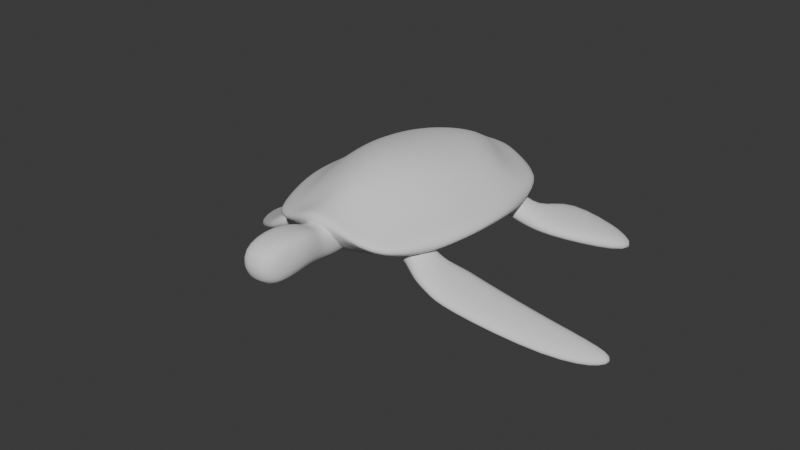 # Source: Tortue.blend  (saved by Blender 5.0.118; exported with 4.5.12 LTS)
import bpy
from mathutils import Matrix  # noqa: F401  (used for matrix-valued properties, if any)

bpy.ops.wm.read_factory_settings(use_empty=True)
scene = bpy.context.scene
scene.name = 'Scene'

# ---- collections
col_export = bpy.data.collections.new('EXPORT'); scene.collection.children.link(col_export)

# ---- world
world_world = bpy.data.worlds.new('World'); scene.world = world_world
world_world.use_nodes = True; world_world.node_tree.nodes.clear()
_N = world_world.node_tree.nodes; _L = world_world.node_tree.links
n0 = _N.new('ShaderNodeOutputWorld'); n0.name = 'World Output'; n0.location = (200, 100)
n1 = _N.new('ShaderNodeBackground'); n1.name = 'Background'; n1.location = (-200, 100)
n1.inputs[0].default_value = (0.05088, 0.05088, 0.05088, 1.0)
_L.new(n1.outputs[0], n0.inputs[0])
n0.is_active_output = True
world_world.color = (0.05088, 0.05088, 0.05088)
world_world.sun_shadow_jitter_overblur = 0.0

# ---- meshes
me_cube_001 = bpy.data.meshes.new('Cube.001')
me_cube_001.from_pydata([(-1.109, -0.02084, -0.306), (-0.584, -0.2294, 0.04036), (-0.8342, 0.8359, -0.306), (-0.5449, 0.3494, -0.02231), (-0.6826, -1.43, -0.306), (-0.4135, -1.127, -0.07163), (-0.7685, -0.1291, -0.1636), (-0.6162, 0.5756, -0.1873), (-0.478, -1.267, -0.1643), (0.0, 1.418, -0.306), (0.0, 0.7727, 0.03697), (0.0, 0.0, -0.5721), (0.0, -0.2522, 0.2267), (0.0, -1.621, 0.09334), (0.0, -1.114, 0.1068), (0.0, -1.411, -0.04876), (0.0, 1.038, -0.1268), (-0.4894, -1.59, -0.2616), (-0.5179, 0.1766, -0.5246), (-0.3274, 0.5697, 0.03271), (-0.2018, -1.371, -0.1042), (-0.2178, -1.026, 0.06606), (-0.3553, -0.2244, 0.1582), (-0.3979, 1.298, -0.306), (0.0, 0.7089, -0.4119), (0.0, 0.3582, 0.1479), (-0.7567, 0.282, -0.1608), (-0.5366, 0.1114, 0.03988), (-0.9666, 0.3378, -0.306), (-0.2941, 0.7873, -0.1792), (-0.6171, 0.3711, -0.7301), (-0.3086, 0.2403, 0.1206), (-0.5083, -0.5703, 0.04574), (-1.127, -0.5515, -0.306), (-0.7788, -0.5195, -0.1712), (0.0, -0.5212, -0.5243), (0.0, -0.5332, 0.2281), (-0.4802, -0.5212, -0.4416), (-0.3075, -0.5247, 0.1666), (-0.5173, -0.8205, -0.02828), (-1.0, -0.9784, -0.306), (-0.6379, -0.9366, -0.1643), (0.0, -1.502, -0.6126), (0.0, -0.7797, 0.1989), (-0.4338, -0.8534, -0.6253), (-0.2547, -0.8064, 0.1357)], [], [(26, 27, 3, 7), (45, 39, 5, 21), (31, 27, 1, 22), (20, 21, 5, 8), (41, 40, 4, 8), (39, 41, 8, 5), (17, 20, 8, 4), (28, 26, 7, 2), (23, 29, 16, 9), (44, 42, 13, 17), (30, 24, 11, 18), (29, 19, 10, 16), (10, 19, 31, 25), (19, 3, 27, 31), (23, 9, 24, 30), (7, 3, 19, 29), (40, 44, 17, 4), (2, 23, 30, 28), (28, 30, 18, 0), (0, 6, 26, 28), (6, 1, 27, 26), (2, 7, 29, 23), (13, 15, 20, 17), (15, 14, 21, 20), (25, 31, 22, 12), (43, 45, 21, 14), (12, 22, 38, 36), (0, 18, 37, 33), (18, 11, 35, 37), (1, 6, 34, 32), (6, 0, 33, 34), (22, 1, 32, 38), (36, 38, 45, 43), (33, 37, 44, 40), (37, 35, 42, 44), (32, 34, 41, 39), (34, 33, 40, 41), (38, 32, 39, 45)])
me_cube_001.polygons.foreach_set('use_smooth', [True] * 38)
_uv = me_cube_001.uv_layers.new(name='UVMap')
_uv.uv.foreach_set('vector', [0.5, 0.125, 0.625, 0.125, 0.625, 0.25, 0.5, 0.25, 0.81, 0.75, 0.875, 0.75, 0.875, 0.75, 0.81, 0.75, 0.81, 0.625, 0.875, 0.625, 0.875, 0.75, 0.81, 0.75, 0.5, 0.935, 0.625, 0.935, 0.625, 1.0, 0.5, 1.0, 0.5, 0.0, 0.375, 0.0, 0.375, 0.0, 0.5, 0.0, 0.625, 0.0, 0.5, 0.0, 0.5, 0.0, 0.625, 0.0, 0.375, 0.935, 0.5, 0.935, 0.5, 1.0, 0.375, 1.0, 0.375, 0.125, 0.5, 0.125, 0.5, 0.25, 0.375, 0.25, 0.375, 0.315, 0.5, 0.315, 0.5, 0.375, 0.375, 0.375, 0.19, 0.75, 0.25, 0.75, 0.25, 0.75, 0.19, 0.75, 0.19, 0.625, 0.25, 0.625, 0.25, 0.75, 0.19, 0.75, 0.5, 0.315, 0.625, 0.315, 0.625, 0.375, 0.5, 0.375, 0.75, 0.5, 0.81, 0.5, 0.81, 0.625, 0.75, 0.625, 0.81, 0.5, 0.875, 0.5, 0.875, 0.625, 0.81, 0.625, 0.19, 0.5, 0.25, 0.5, 0.25, 0.625, 0.19, 0.625, 0.5, 0.25, 0.625, 0.25, 0.625, 0.315, 0.5, 0.315, 0.125, 0.75, 0.19, 0.75, 0.19, 0.75, 0.125, 0.75, 0.125, 0.5, 0.19, 0.5, 0.19, 0.625, 0.125, 0.625, 0.125, 0.625, 0.19, 0.625, 0.19, 0.75, 0.125, 0.75, 0.375, 0.0, 0.5, 0.0, 0.5, 0.125, 0.375, 0.125, 0.5, 0.0, 0.625, 0.0, 0.625, 0.125, 0.5, 0.125, 0.375, 0.25, 0.5, 0.25, 0.5, 0.315, 0.375, 0.315, 0.375, 0.875, 0.5, 0.875, 0.5, 0.935, 0.375, 0.935, 0.5, 0.875, 0.625, 0.875, 0.625, 0.935, 0.5, 0.935, 0.75, 0.625, 0.81, 0.625, 0.81, 0.75, 0.75, 0.75, 0.75, 0.75, 0.81, 0.75, 0.81, 0.75, 0.75, 0.75, 0.75, 0.75, 0.81, 0.75, 0.81, 0.75, 0.75, 0.75, 0.125, 0.75, 0.19, 0.75, 0.19, 0.75, 0.125, 0.75, 0.19, 0.75, 0.25, 0.75, 0.25, 0.75, 0.19, 0.75, 0.625, 0.0, 0.5, 0.0, 0.5, 0.0, 0.625, 0.0, 0.5, 0.0, 0.375, 0.0, 0.375, 0.0, 0.5, 0.0, 0.81, 0.75, 0.875, 0.75, 0.875, 0.75, 0.81, 0.75, 0.75, 0.75, 0.81, 0.75, 0.81, 0.75, 0.75, 0.75, 0.125, 0.75, 0.19, 0.75, 0.19, 0.75, 0.125, 0.75, 0.19, 0.75, 0.25, 0.75, 0.25, 0.75, 0.19, 0.75, 0.625, 0.0, 0.5, 0.0, 0.5, 0.0, 0.625, 0.0, 0.5, 0.0, 0.375, 0.0, 0.375, 0.0, 0.5, 0.0, 0.81, 0.75, 0.875, 0.75, 0.875, 0.75, 0.81, 0.75])
me_cube_001.update()
me_cube_003 = bpy.data.meshes.new('Cube.003')
me_cube_003.from_pydata([(-0.3215, -0.01828, -0.3227), (-0.2973, 0.2349, -0.2344), (-0.3843, -0.001067, -0.1294), (-0.09122, -0.1599, -0.146), (-0.6828, 0.02569, -0.3547), (-0.2406, 0.7232, -0.2702), (-0.7456, 0.0429, -0.1614), (-1.163, 0.7095, -0.5715), (-0.899, 0.8716, -0.5003), (-1.226, 0.7268, -0.3782), (-0.9394, 0.8827, -0.3761), (-0.2809, 0.7343, -0.146), (-0.3391, 0.2464, -0.1057), (-0.05968, 0.2013, 0.0473), (0.00311, 0.1841, -0.146), (-0.154, -0.1427, 0.0473), (0.04215, 0.1734, 0.2971), (0.2031, 0.1293, -0.1984), (-0.05218, -0.1706, 0.2971), (0.1087, -0.2148, -0.1984)], [], [(1, 0, 4, 5), (1, 14, 3, 0), (0, 2, 6, 4), (3, 15, 2, 0), (5, 4, 7, 8), (4, 6, 9, 7), (7, 9, 10, 8), (6, 11, 10, 9), (11, 5, 8, 10), (2, 12, 11, 6), (12, 1, 5, 11), (13, 12, 2, 15), (1, 12, 13, 14), (14, 13, 16, 17), (13, 15, 18, 16), (17, 16, 18, 19), (15, 3, 19, 18), (3, 14, 17, 19)])
me_cube_003.polygons.foreach_set('use_smooth', [True] * 18)
_uv = me_cube_003.uv_layers.new(name='UVMap')
_uv.uv.foreach_set('vector', [0.125, 0.5, 0.125, 0.75, 0.125, 0.75, 0.125, 0.5, 0.125, 0.5, 0.375, 0.5, 0.375, 0.75, 0.125, 0.75, 0.375, 1.0, 0.625, 1.0, 0.625, 1.0, 0.375, 1.0, 0.375, 0.75, 0.625, 0.75, 0.625, 1.0, 0.375, 1.0, 0.125, 0.5, 0.125, 0.75, 0.125, 0.75, 0.125, 0.5, 0.375, 1.0, 0.625, 1.0, 0.625, 1.0, 0.375, 1.0, 0.375, 1.0, 0.625, 1.0, 0.875, 0.5, 0.375, 0.25, 0.875, 0.75, 0.875, 0.5, 0.875, 0.5, 0.875, 0.75, 0.625, 0.25, 0.375, 0.25, 0.375, 0.25, 0.625, 0.25, 0.875, 0.75, 0.875, 0.5, 0.875, 0.5, 0.875, 0.75, 0.625, 0.25, 0.375, 0.25, 0.375, 0.25, 0.625, 0.25, 0.625, 0.5, 0.875, 0.5, 0.875, 0.75, 0.625, 0.75, 0.375, 0.25, 0.625, 0.25, 0.625, 0.5, 0.375, 0.5, 0.375, 0.5, 0.625, 0.5, 0.625, 0.5, 0.375, 0.5, 0.625, 0.5, 0.625, 0.75, 0.625, 0.75, 0.625, 0.5, 0.375, 0.5, 0.625, 0.5, 0.625, 0.75, 0.375, 0.75, 0.625, 0.75, 0.375, 0.75, 0.375, 0.75, 0.625, 0.75, 0.375, 0.75, 0.375, 0.5, 0.375, 0.5, 0.375, 0.75])
me_cube_003.update()
me_cube_006 = bpy.data.meshes.new('Cube.006')
me_cube_006.from_pydata([(0.3215, -0.01828, -0.3227), (0.2973, 0.2349, -0.2344), (0.3843, -0.001067, -0.1294), (0.09122, -0.1599, -0.146), (0.6828, 0.02569, -0.3547), (0.2406, 0.7232, -0.2702), (0.7456, 0.0429, -0.1614), (1.163, 0.7095, -0.5715), (0.899, 0.8716, -0.5003), (1.226, 0.7268, -0.3782), (0.9394, 0.8827, -0.3761), (0.2809, 0.7343, -0.146), (0.3391, 0.2464, -0.1057), (0.05968, 0.2013, 0.0473), (-0.00311, 0.1841, -0.146), (0.154, -0.1427, 0.0473), (-0.04215, 0.1734, 0.2971), (-0.2031, 0.1293, -0.1984), (0.05218, -0.1706, 0.2971), (-0.1087, -0.2148, -0.1984)], [], [(1, 0, 3, 14), (1, 5, 4, 0), (3, 0, 2, 15), (0, 4, 6, 2), (5, 8, 7, 4), (4, 7, 9, 6), (7, 8, 10, 9), (6, 9, 10, 11), (11, 10, 8, 5), (2, 6, 11, 12), (12, 11, 5, 1), (13, 15, 2, 12), (1, 14, 13, 12), (14, 17, 16, 13), (13, 16, 18, 15), (17, 19, 18, 16), (15, 18, 19, 3), (3, 19, 17, 14)])
me_cube_006.polygons.foreach_set('use_smooth', [True] * 18)
_uv = me_cube_006.uv_layers.new(name='UVMap')
_uv.uv.foreach_set('vector', [0.125, 0.5, 0.125, 0.75, 0.375, 0.75, 0.375, 0.5, 0.125, 0.5, 0.125, 0.5, 0.125, 0.75, 0.125, 0.75, 0.375, 0.75, 0.375, 1.0, 0.625, 1.0, 0.625, 0.75, 0.375, 1.0, 0.375, 1.0, 0.625, 1.0, 0.625, 1.0, 0.125, 0.5, 0.125, 0.5, 0.125, 0.75, 0.125, 0.75, 0.375, 1.0, 0.375, 1.0, 0.625, 1.0, 0.625, 1.0, 0.375, 1.0, 0.375, 0.25, 0.875, 0.5, 0.625, 1.0, 0.875, 0.75, 0.875, 0.75, 0.875, 0.5, 0.875, 0.5, 0.625, 0.25, 0.625, 0.25, 0.375, 0.25, 0.375, 0.25, 0.875, 0.75, 0.875, 0.75, 0.875, 0.5, 0.875, 0.5, 0.625, 0.25, 0.625, 0.25, 0.375, 0.25, 0.375, 0.25, 0.625, 0.5, 0.625, 0.75, 0.875, 0.75, 0.875, 0.5, 0.375, 0.25, 0.375, 0.5, 0.625, 0.5, 0.625, 0.25, 0.375, 0.5, 0.375, 0.5, 0.625, 0.5, 0.625, 0.5, 0.625, 0.5, 0.625, 0.5, 0.625, 0.75, 0.625, 0.75, 0.375, 0.5, 0.375, 0.75, 0.625, 0.75, 0.625, 0.5, 0.625, 0.75, 0.625, 0.75, 0.375, 0.75, 0.375, 0.75, 0.375, 0.75, 0.375, 0.75, 0.375, 0.5, 0.375, 0.5])
me_cube_006.update()
me_cube_002 = bpy.data.meshes.new('Cube.002')
me_cube_002.from_pydata([(-0.6737, 0.1079, -0.2655), (-0.4127, -0.4567, -0.2616), (-0.6182, 0.1374, -0.3877), (-1.31, 0.08867, -0.5689), (-0.5269, 0.1153, -0.1873), (-0.3368, 0.04036, -0.0676), (-0.3004, -0.4053, -0.1588), (-0.4679, 0.1467, -0.3173), (-0.2593, 0.08162, -0.2383), (-0.2229, -0.364, -0.3295), (-0.07793, -0.2964, -0.2474), (-0.3494, -0.423, -0.4012), (-1.301, -0.3294, -0.8105), (-1.353, -0.3571, -0.6962), (-1.258, 0.1163, -0.6833), (-1.775, -0.06409, -0.9611), (-1.826, -0.09148, -0.8478), (-1.868, 0.13, -0.9565), (-1.919, 0.1027, -0.8432), (-0.1554, -0.3377, -0.07667), (0.06183, -0.1159, -0.1404), (-0.07182, -0.1841, 0.02958), (-0.07429, 0.1678, -0.1336), (0.2269, -0.08805, -0.1405), (0.05532, -0.1794, 0.2377), (0.0908, 0.1957, -0.1337), (-0.08081, 0.1043, 0.2445), (-0.2079, 0.09965, 0.03639)], [], [(0, 1, 6, 4), (0, 3, 13, 1), (2, 0, 4, 7), (14, 3, 0, 2), (4, 6, 19, 5), (7, 4, 5, 8), (11, 2, 7, 9), (9, 7, 8, 10), (6, 9, 10, 19), (1, 11, 9, 6), (14, 2, 11, 12), (11, 1, 13, 12), (12, 13, 16, 15), (14, 12, 15, 17), (15, 16, 18, 17), (3, 14, 17, 18), (13, 3, 18, 16), (19, 10, 20, 21), (10, 8, 22, 20), (21, 20, 23, 24), (20, 22, 25, 23), (25, 26, 24, 23), (22, 27, 26, 25), (27, 21, 24, 26), (5, 19, 21, 27), (8, 5, 27, 22)])
me_cube_002.polygons.foreach_set('use_smooth', [True] * 26)
_uv = me_cube_002.uv_layers.new(name='UVMap')
_uv.uv.foreach_set('vector', [0.375, 0.5, 0.375, 0.75, 0.375, 0.75, 0.375, 0.5, 0.375, 0.5, 0.625, 0.5, 0.625, 0.75, 0.375, 0.75, 0.125, 0.75, 0.375, 0.75, 0.375, 0.75, 0.125, 0.75, 0.125, 0.5, 0.375, 0.5, 0.375, 0.75, 0.125, 0.75, 0.375, 0.5, 0.375, 0.75, 0.375, 0.75, 0.375, 0.5, 0.125, 0.75, 0.375, 0.75, 0.375, 0.75, 0.125, 0.75, 0.625, 0.5, 0.625, 0.25, 0.625, 0.25, 0.625, 0.5, 0.625, 0.5, 0.625, 0.25, 0.625, 0.25, 0.625, 0.5, 0.625, 0.0, 0.375, 0.0, 0.375, 0.0, 0.625, 0.0, 0.625, 0.0, 0.375, 0.0, 0.375, 0.0, 0.625, 0.0, 0.375, 0.25, 0.625, 0.25, 0.625, 0.5, 0.375, 0.5, 0.375, 0.0, 0.625, 0.0, 0.625, 0.25, 0.375, 0.25, 0.375, 0.25, 0.625, 0.25, 0.625, 0.25, 0.375, 0.25, 0.375, 0.25, 0.375, 0.5, 0.375, 0.5, 0.375, 0.25, 0.625, 0.5, 0.875, 0.5, 0.875, 0.75, 0.625, 0.75, 0.375, 0.5, 0.125, 0.5, 0.125, 0.5, 0.375, 0.5, 0.625, 0.75, 0.625, 0.5, 0.625, 0.5, 0.625, 0.75, 0.625, 0.0, 0.375, 0.0, 0.375, 0.0, 0.625, 0.0, 0.625, 0.5, 0.625, 0.25, 0.625, 0.25, 0.625, 0.5, 0.625, 0.0, 0.375, 0.0, 0.375, 0.0, 0.625, 0.0, 0.625, 0.5, 0.625, 0.25, 0.625, 0.25, 0.625, 0.5, 0.375, 0.75, 0.625, 0.75, 0.625, 1.0, 0.375, 1.0, 0.125, 0.75, 0.375, 0.75, 0.375, 0.75, 0.125, 0.75, 0.375, 0.5, 0.375, 0.75, 0.375, 0.75, 0.375, 0.5, 0.375, 0.5, 0.375, 0.75, 0.375, 0.75, 0.375, 0.5, 0.125, 0.75, 0.375, 0.75, 0.375, 0.75, 0.125, 0.75])
me_cube_002.update()
me_cube_005 = bpy.data.meshes.new('Cube.005')
me_cube_005.from_pydata([(0.6737, 0.1079, -0.2655), (0.4127, -0.4567, -0.2616), (0.6182, 0.1374, -0.3877), (1.31, 0.08867, -0.5689), (0.5269, 0.1153, -0.1873), (0.3368, 0.04036, -0.0676), (0.3004, -0.4053, -0.1588), (0.4679, 0.1467, -0.3173), (0.2593, 0.08162, -0.2383), (0.2229, -0.364, -0.3295), (0.07793, -0.2964, -0.2474), (0.3494, -0.423, -0.4012), (1.301, -0.3294, -0.8105), (1.353, -0.3571, -0.6962), (1.258, 0.1163, -0.6833), (1.775, -0.06409, -0.9611), (1.826, -0.09148, -0.8478), (1.868, 0.13, -0.9565), (1.919, 0.1027, -0.8432), (0.1554, -0.3377, -0.07667), (-0.06183, -0.1159, -0.1404), (0.07182, -0.1841, 0.02958), (0.07429, 0.1678, -0.1336), (-0.2269, -0.08805, -0.1405), (-0.05532, -0.1794, 0.2377), (-0.0908, 0.1957, -0.1337), (0.08081, 0.1043, 0.2445), (0.2079, 0.09965, 0.03639)], [], [(0, 1, 13, 3), (0, 4, 6, 1), (14, 2, 0, 3), (2, 7, 4, 0), (7, 8, 5, 4), (4, 5, 19, 6), (11, 9, 7, 2), (9, 10, 8, 7), (6, 19, 10, 9), (1, 6, 9, 11), (11, 12, 13, 1), (14, 12, 11, 2), (12, 15, 16, 13), (14, 17, 15, 12), (15, 17, 18, 16), (3, 18, 17, 14), (13, 16, 18, 3), (19, 21, 20, 10), (10, 20, 22, 8), (21, 24, 23, 20), (20, 23, 25, 22), (25, 23, 24, 26), (22, 25, 26, 27), (27, 26, 24, 21), (5, 27, 21, 19), (8, 22, 27, 5)])
me_cube_005.polygons.foreach_set('use_smooth', [True] * 26)
_uv = me_cube_005.uv_layers.new(name='UVMap')
_uv.uv.foreach_set('vector', [0.375, 0.5, 0.375, 0.75, 0.625, 0.75, 0.625, 0.5, 0.375, 0.5, 0.375, 0.5, 0.375, 0.75, 0.375, 0.75, 0.125, 0.5, 0.125, 0.75, 0.375, 0.75, 0.375, 0.5, 0.125, 0.75, 0.125, 0.75, 0.375, 0.75, 0.375, 0.75, 0.125, 0.75, 0.125, 0.75, 0.375, 0.75, 0.375, 0.75, 0.375, 0.5, 0.375, 0.5, 0.375, 0.75, 0.375, 0.75, 0.625, 0.5, 0.625, 0.5, 0.625, 0.25, 0.625, 0.25, 0.625, 0.5, 0.625, 0.5, 0.625, 0.25, 0.625, 0.25, 0.625, 0.0, 0.625, 0.0, 0.375, 0.0, 0.375, 0.0, 0.625, 0.0, 0.625, 0.0, 0.375, 0.0, 0.375, 0.0, 0.375, 0.0, 0.375, 0.25, 0.625, 0.25, 0.625, 0.0, 0.375, 0.25, 0.375, 0.5, 0.625, 0.5, 0.625, 0.25, 0.375, 0.25, 0.375, 0.25, 0.625, 0.25, 0.625, 0.25, 0.375, 0.25, 0.375, 0.25, 0.375, 0.5, 0.375, 0.5, 0.625, 0.5, 0.625, 0.75, 0.875, 0.75, 0.875, 0.5, 0.375, 0.5, 0.375, 0.5, 0.125, 0.5, 0.125, 0.5, 0.625, 0.75, 0.625, 0.75, 0.625, 0.5, 0.625, 0.5, 0.625, 0.0, 0.625, 0.0, 0.375, 0.0, 0.375, 0.0, 0.625, 0.5, 0.625, 0.5, 0.625, 0.25, 0.625, 0.25, 0.625, 0.0, 0.625, 0.0, 0.375, 0.0, 0.375, 0.0, 0.625, 0.5, 0.625, 0.5, 0.625, 0.25, 0.625, 0.25, 0.375, 0.75, 0.375, 1.0, 0.625, 1.0, 0.625, 0.75, 0.125, 0.75, 0.125, 0.75, 0.375, 0.75, 0.375, 0.75, 0.375, 0.5, 0.375, 0.5, 0.375, 0.75, 0.375, 0.75, 0.375, 0.5, 0.375, 0.5, 0.375, 0.75, 0.375, 0.75, 0.125, 0.75, 0.125, 0.75, 0.375, 0.75, 0.375, 0.75])
me_cube_005.update()
me_cube_004 = bpy.data.meshes.new('Cube.004')
me_cube_004.from_pydata([(-0.2331, -0.949, -0.1795), (-0.2331, -0.5912, -0.1048), (-0.1501, -1.081, 0.2148), (4.967e-09, -1.053, -0.2205), (4.967e-09, -0.5912, -0.1048), (4.967e-09, -1.081, 0.2148), (4.967e-09, -0.6167, 0.2435), (-0.2331, -0.6167, 0.2435), (4.967e-09, -0.3959, 0.1726), (4.967e-09, -0.3403, 0.1299), (-0.1529, -0.3959, 0.1726), (-0.1529, -0.3403, 0.1299), (-0.1529, -0.3076, -0.1582), (-0.1529, -0.09754, -0.1851), (4.967e-09, -0.3076, -0.1582), (4.967e-09, -0.09754, -0.1851), (4.967e-09, 0.337, -0.08439), (-0.1965, 0.337, -0.08439), (4.967e-09, 0.1009, 0.1396), (-0.1965, 0.1009, 0.1396), (0.2331, -0.949, -0.1795), (0.2331, -0.5912, -0.1048), (0.1501, -1.081, 0.2148), (0.2331, -0.6167, 0.2435), (0.1529, -0.3959, 0.1726), (0.1529, -0.3403, 0.1299), (0.1529, -0.3076, -0.1582), (0.1529, -0.09754, -0.1851), (0.1965, 0.337, -0.08439), (0.1965, 0.1009, 0.1396)], [], [(1, 4, 3, 0), (0, 2, 7, 1), (3, 5, 2, 0), (6, 7, 2, 5), (7, 6, 8, 10), (10, 8, 9, 11), (1, 7, 10, 12), (12, 10, 11, 13), (14, 12, 13, 15), (4, 1, 12, 14), (15, 13, 17, 16), (17, 19, 18, 16), (11, 9, 18, 19), (13, 11, 19, 17), (21, 20, 3, 4), (20, 21, 23, 22), (3, 20, 22, 5), (6, 5, 22, 23), (23, 24, 8, 6), (24, 25, 9, 8), (21, 26, 24, 23), (26, 27, 25, 24), (14, 15, 27, 26), (4, 14, 26, 21), (15, 16, 28, 27), (28, 16, 18, 29), (25, 29, 18, 9), (27, 28, 29, 25)])
me_cube_004.polygons.foreach_set('use_smooth', [True] * 28)
_uv = me_cube_004.uv_layers.new(name='UVMap')
_uv.uv.foreach_set('vector', [0.125, 0.5, 0.375, 0.5, 0.375, 0.75, 0.125, 0.75, 0.375, 0.0, 0.625, 0.0, 0.625, 0.25, 0.375, 0.25, 0.375, 0.75, 0.625, 0.75, 0.625, 1.0, 0.375, 1.0, 0.625, 0.5, 0.875, 0.5, 0.875, 0.75, 0.625, 0.75, 0.875, 0.5, 0.625, 0.5, 0.625, 0.5, 0.875, 0.5, 0.875, 0.5, 0.625, 0.5, 0.625, 0.5, 0.875, 0.5, 0.375, 0.25, 0.625, 0.25, 0.625, 0.25, 0.375, 0.25, 0.375, 0.25, 0.625, 0.25, 0.625, 0.25, 0.375, 0.25, 0.375, 0.5, 0.125, 0.5, 0.125, 0.5, 0.375, 0.5, 0.375, 0.5, 0.125, 0.5, 0.125, 0.5, 0.375, 0.5, 0.375, 0.5, 0.125, 0.5, 0.125, 0.5, 0.375, 0.5, 0.375, 0.25, 0.625, 0.25, 0.625, 0.5, 0.375, 0.5, 0.875, 0.5, 0.625, 0.5, 0.625, 0.5, 0.875, 0.5, 0.375, 0.25, 0.625, 0.25, 0.625, 0.25, 0.375, 0.25, 0.125, 0.5, 0.125, 0.75, 0.375, 0.75, 0.375, 0.5, 0.375, 0.0, 0.375, 0.25, 0.625, 0.25, 0.625, 0.0, 0.375, 0.75, 0.375, 1.0, 0.625, 1.0, 0.625, 0.75, 0.625, 0.5, 0.625, 0.75, 0.875, 0.75, 0.875, 0.5, 0.875, 0.5, 0.875, 0.5, 0.625, 0.5, 0.625, 0.5, 0.875, 0.5, 0.875, 0.5, 0.625, 0.5, 0.625, 0.5, 0.375, 0.25, 0.375, 0.25, 0.625, 0.25, 0.625, 0.25, 0.375, 0.25, 0.375, 0.25, 0.625, 0.25, 0.625, 0.25, 0.375, 0.5, 0.375, 0.5, 0.125, 0.5, 0.125, 0.5, 0.375, 0.5, 0.375, 0.5, 0.125, 0.5, 0.125, 0.5, 0.375, 0.5, 0.375, 0.5, 0.125, 0.5, 0.125, 0.5, 0.375, 0.25, 0.375, 0.5, 0.625, 0.5, 0.625, 0.25, 0.875, 0.5, 0.875, 0.5, 0.625, 0.5, 0.625, 0.5, 0.375, 0.25, 0.375, 0.25, 0.625, 0.25, 0.625, 0.25])
me_cube_004.update()

# ---- objects
ob_carapace = bpy.data.objects.new('Carapace', me_cube_001)
ob_nag_ard = bpy.data.objects.new('Nag-ArD', me_cube_003)
ob_nag_arg = bpy.data.objects.new('Nag-ArG', me_cube_006)
ob_nag_avd = bpy.data.objects.new('Nag-AvD', me_cube_002)
ob_nag_avg = bpy.data.objects.new('Nag-AvG', me_cube_005)
ob_tete = bpy.data.objects.new('Tete', me_cube_004)

# ---- transforms, parenting, visibility, modifiers, constraints
ob_carapace.location = (0.0, -1.0, 0.694)
_m = ob_carapace.modifiers.new('Mirror', 'MIRROR')
_m.use_clip = True
_m = ob_carapace.modifiers.new('Subdivision', 'SUBSURF')
_m.levels = 2
ob_nag_ard.parent = ob_carapace
ob_nag_ard.matrix_parent_inverse = Matrix(((1.0, -0.0, -0.0, -0.0), (-0.0, 1.0, 0.0, 1.0), (-0.0, -0.0, 1.0, -0.694), (-0.0, 0.0, -0.0, 1.0)))
ob_nag_ard.location = (-0.5113, -0.5467, 0.3122)
ob_nag_ard.rotation_euler = (0.0, 0.0, 0.1557)
_m = ob_nag_ard.modifiers.new('Subdivision', 'SUBSURF')
_m.levels = 2
ob_nag_arg.parent = ob_carapace
ob_nag_arg.matrix_parent_inverse = Matrix(((1.0, -0.0, -0.0, -0.0), (-0.0, 1.0, 0.0, 1.0), (-0.0, -0.0, 1.0, -0.694), (-0.0, 0.0, -0.0, 1.0)))
ob_nag_arg.location = (0.5113, -0.5467, 0.3122)
ob_nag_arg.rotation_euler = (0.0, -0.0, -0.1553)
_m = ob_nag_arg.modifiers.new('Subdivision', 'SUBSURF')
_m.levels = 2
ob_nag_avd.parent = ob_carapace
ob_nag_avd.matrix_parent_inverse = Matrix(((1.0, -0.0, -0.0, -0.0), (-0.0, 1.0, 0.0, 1.0), (-0.0, -0.0, 1.0, -0.694), (-0.0, 0.0, -0.0, 1.0)))
ob_nag_avd.location = (-0.5396, -1.931, 0.3211)
ob_nag_avd.rotation_euler = (0.0, -0.0, -0.5625)
_m = ob_nag_avd.modifiers.new('Subdivision', 'SUBSURF')
_m.levels = 2
ob_nag_avg.parent = ob_carapace
ob_nag_avg.matrix_parent_inverse = Matrix(((1.0, -0.0, -0.0, -0.0), (-0.0, 1.0, 0.0, 1.0), (-0.0, -0.0, 1.0, -0.694), (-0.0, 0.0, -0.0, 1.0)))
ob_nag_avg.location = (0.5396, -1.931, 0.3211)
ob_nag_avg.rotation_euler = (0.0, 0.0, 0.3979)
_m = ob_nag_avg.modifiers.new('Subdivision', 'SUBSURF')
_m.levels = 2
ob_tete.parent = ob_carapace
ob_tete.matrix_parent_inverse = Matrix(((1.0, -0.0, -0.0, -0.0), (-0.0, 1.0, 0.0, 1.0), (-0.0, -0.0, 1.0, -0.694), (-0.0, 0.0, -0.0, 1.0)))
ob_tete.location = (-4.967e-09, -2.243, 0.4157)
_m = ob_tete.modifiers.new('Subdivision', 'SUBSURF')
_m.levels = 2

# ---- collection membership
col_export.objects.link(ob_carapace)
col_export.objects.link(ob_nag_ard)
col_export.objects.link(ob_nag_arg)
col_export.objects.link(ob_nag_avd)
col_export.objects.link(ob_nag_avg)
col_export.objects.link(ob_tete)

# ---- scene / render settings (as saved in the file)
scene.frame_start = 1; scene.frame_end = 250; scene.frame_set(176)
scene.render.engine = 'BLENDER_EEVEE_NEXT'
scene.render.bake_bias = 0.0
scene.render.bake_samples = 0
bpy.context.view_layer.update()

# ---- added for rendering (the .blend has no active camera and no usable light): camera, sun
cam_auto = bpy.data.cameras.new('AutoCamera')
cam_auto.lens = 50.0
cam_auto.sensor_width = 36.0
cam_auto.clip_end = 1000.0
ob_auto_camera = bpy.data.objects.new('AutoCamera', cam_auto)
scene.collection.objects.link(ob_auto_camera)
ob_auto_camera.location = (5.91858, -8.50766, 4.84418)
ob_auto_camera.rotation_euler = (1.09748, -7.21219e-08, 0.694738)
scene.camera = ob_auto_camera
light_auto_sun = bpy.data.lights.new('AutoSun', 'SUN')
light_auto_sun.energy = 3.0
light_auto_sun.angle = 0.0523599
ob_auto_sun = bpy.data.objects.new('AutoSun', light_auto_sun)
scene.collection.objects.link(ob_auto_sun)
ob_auto_sun.rotation_euler = (0.872665, 0.174533, 0.523599)
bpy.context.view_layer.update()
